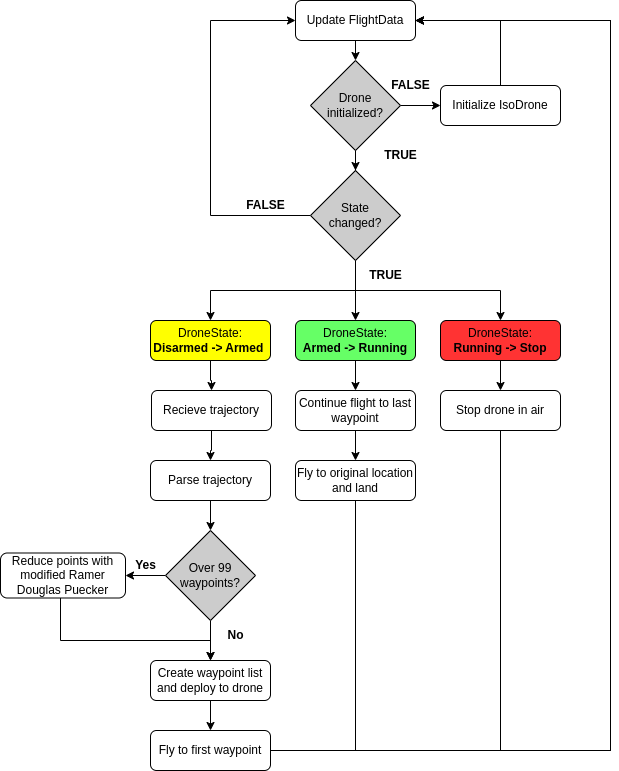

The diagram above was exported from draw.io. Its source (the exported page's mxGraphModel, read from the mxfile embedded in the PNG):
<mxGraphModel dx="2189" dy="775" grid="1" gridSize="10" guides="1" tooltips="1" connect="1" arrows="1" fold="1" page="1" pageScale="1" pageWidth="827" pageHeight="1169" math="0" shadow="0">
  <root>
    <mxCell id="WIyWlLk6GJQsqaUBKTNV-0" />
    <mxCell id="WIyWlLk6GJQsqaUBKTNV-1" parent="WIyWlLk6GJQsqaUBKTNV-0" />
    <mxCell id="I3E_A5nck_UEQQ3fxTyR-11" style="edgeStyle=orthogonalEdgeStyle;rounded=0;orthogonalLoop=1;jettySize=auto;html=1;exitX=0.5;exitY=1;exitDx=0;exitDy=0;entryX=0.5;entryY=0;entryDx=0;entryDy=0;" parent="WIyWlLk6GJQsqaUBKTNV-1" source="WIyWlLk6GJQsqaUBKTNV-3" target="I3E_A5nck_UEQQ3fxTyR-9" edge="1">
      <mxGeometry relative="1" as="geometry" />
    </mxCell>
    <mxCell id="WIyWlLk6GJQsqaUBKTNV-3" value="Update FlightData" style="rounded=1;whiteSpace=wrap;html=1;fontSize=12;glass=0;strokeWidth=1;shadow=0;fillColor=#FFFFFF;" parent="WIyWlLk6GJQsqaUBKTNV-1" vertex="1">
      <mxGeometry x="195" y="20" width="120" height="40" as="geometry" />
    </mxCell>
    <mxCell id="I3E_A5nck_UEQQ3fxTyR-35" style="edgeStyle=orthogonalEdgeStyle;rounded=0;orthogonalLoop=1;jettySize=auto;html=1;" parent="WIyWlLk6GJQsqaUBKTNV-1" source="I3E_A5nck_UEQQ3fxTyR-0" target="I3E_A5nck_UEQQ3fxTyR-31" edge="1">
      <mxGeometry relative="1" as="geometry" />
    </mxCell>
    <mxCell id="I3E_A5nck_UEQQ3fxTyR-0" value="DroneState:&lt;br style=&quot;border-color: var(--border-color);&quot;&gt;&lt;b style=&quot;border-color: var(--border-color);&quot;&gt;Armed -&amp;gt;&lt;/b&gt;&amp;nbsp;&lt;b style=&quot;border-color: var(--border-color);&quot;&gt;Running&lt;/b&gt;" style="rounded=1;whiteSpace=wrap;html=1;fontSize=12;glass=0;strokeWidth=1;shadow=0;fillColor=#66FF66;" parent="WIyWlLk6GJQsqaUBKTNV-1" vertex="1">
      <mxGeometry x="195" y="340" width="120" height="40" as="geometry" />
    </mxCell>
    <mxCell id="I3E_A5nck_UEQQ3fxTyR-4" style="edgeStyle=orthogonalEdgeStyle;rounded=0;orthogonalLoop=1;jettySize=auto;html=1;exitX=0;exitY=0.5;exitDx=0;exitDy=0;entryX=0;entryY=0.5;entryDx=0;entryDy=0;" parent="WIyWlLk6GJQsqaUBKTNV-1" source="I3E_A5nck_UEQQ3fxTyR-3" target="WIyWlLk6GJQsqaUBKTNV-3" edge="1">
      <mxGeometry relative="1" as="geometry">
        <Array as="points">
          <mxPoint x="110" y="235" />
          <mxPoint x="110" y="40" />
        </Array>
      </mxGeometry>
    </mxCell>
    <mxCell id="I3E_A5nck_UEQQ3fxTyR-6" style="edgeStyle=orthogonalEdgeStyle;rounded=0;orthogonalLoop=1;jettySize=auto;html=1;exitX=0.5;exitY=1;exitDx=0;exitDy=0;" parent="WIyWlLk6GJQsqaUBKTNV-1" source="I3E_A5nck_UEQQ3fxTyR-3" target="I3E_A5nck_UEQQ3fxTyR-0" edge="1">
      <mxGeometry relative="1" as="geometry" />
    </mxCell>
    <mxCell id="I3E_A5nck_UEQQ3fxTyR-18" style="edgeStyle=orthogonalEdgeStyle;rounded=0;orthogonalLoop=1;jettySize=auto;html=1;exitX=0.5;exitY=1;exitDx=0;exitDy=0;entryX=0.5;entryY=0;entryDx=0;entryDy=0;" parent="WIyWlLk6GJQsqaUBKTNV-1" source="I3E_A5nck_UEQQ3fxTyR-3" target="I3E_A5nck_UEQQ3fxTyR-15" edge="1">
      <mxGeometry relative="1" as="geometry" />
    </mxCell>
    <mxCell id="I3E_A5nck_UEQQ3fxTyR-19" style="edgeStyle=orthogonalEdgeStyle;rounded=0;orthogonalLoop=1;jettySize=auto;html=1;exitX=0.5;exitY=1;exitDx=0;exitDy=0;entryX=0.5;entryY=0;entryDx=0;entryDy=0;" parent="WIyWlLk6GJQsqaUBKTNV-1" source="I3E_A5nck_UEQQ3fxTyR-3" target="I3E_A5nck_UEQQ3fxTyR-17" edge="1">
      <mxGeometry relative="1" as="geometry" />
    </mxCell>
    <mxCell id="I3E_A5nck_UEQQ3fxTyR-3" value="State&lt;br&gt;changed?" style="rhombus;whiteSpace=wrap;html=1;fillColor=#CCCCCC;" parent="WIyWlLk6GJQsqaUBKTNV-1" vertex="1">
      <mxGeometry x="210" y="190" width="90" height="90" as="geometry" />
    </mxCell>
    <mxCell id="I3E_A5nck_UEQQ3fxTyR-10" style="edgeStyle=orthogonalEdgeStyle;rounded=0;orthogonalLoop=1;jettySize=auto;html=1;entryX=0.5;entryY=0;entryDx=0;entryDy=0;" parent="WIyWlLk6GJQsqaUBKTNV-1" source="I3E_A5nck_UEQQ3fxTyR-9" target="I3E_A5nck_UEQQ3fxTyR-3" edge="1">
      <mxGeometry relative="1" as="geometry" />
    </mxCell>
    <mxCell id="I3E_A5nck_UEQQ3fxTyR-12" style="edgeStyle=orthogonalEdgeStyle;rounded=0;orthogonalLoop=1;jettySize=auto;html=1;exitX=1;exitY=0.5;exitDx=0;exitDy=0;entryX=0;entryY=0.5;entryDx=0;entryDy=0;" parent="WIyWlLk6GJQsqaUBKTNV-1" source="I3E_A5nck_UEQQ3fxTyR-9" target="I3E_A5nck_UEQQ3fxTyR-13" edge="1">
      <mxGeometry relative="1" as="geometry">
        <mxPoint x="370" y="125" as="targetPoint" />
      </mxGeometry>
    </mxCell>
    <mxCell id="I3E_A5nck_UEQQ3fxTyR-9" value="Drone&lt;br&gt;initialized?" style="rhombus;whiteSpace=wrap;html=1;fillColor=#CCCCCC;" parent="WIyWlLk6GJQsqaUBKTNV-1" vertex="1">
      <mxGeometry x="210" y="80" width="90" height="90" as="geometry" />
    </mxCell>
    <mxCell id="I3E_A5nck_UEQQ3fxTyR-14" style="edgeStyle=orthogonalEdgeStyle;rounded=0;orthogonalLoop=1;jettySize=auto;html=1;entryX=1;entryY=0.5;entryDx=0;entryDy=0;exitX=0.5;exitY=0;exitDx=0;exitDy=0;" parent="WIyWlLk6GJQsqaUBKTNV-1" source="I3E_A5nck_UEQQ3fxTyR-13" target="WIyWlLk6GJQsqaUBKTNV-3" edge="1">
      <mxGeometry relative="1" as="geometry">
        <Array as="points">
          <mxPoint x="400" y="40" />
        </Array>
      </mxGeometry>
    </mxCell>
    <mxCell id="I3E_A5nck_UEQQ3fxTyR-13" value="Initialize IsoDrone" style="rounded=1;whiteSpace=wrap;html=1;fontSize=12;glass=0;strokeWidth=1;shadow=0;fillColor=#FFFFFF;" parent="WIyWlLk6GJQsqaUBKTNV-1" vertex="1">
      <mxGeometry x="340" y="105" width="120" height="40" as="geometry" />
    </mxCell>
    <mxCell id="I3E_A5nck_UEQQ3fxTyR-26" value="" style="edgeStyle=orthogonalEdgeStyle;rounded=0;orthogonalLoop=1;jettySize=auto;html=1;" parent="WIyWlLk6GJQsqaUBKTNV-1" source="I3E_A5nck_UEQQ3fxTyR-15" target="I3E_A5nck_UEQQ3fxTyR-22" edge="1">
      <mxGeometry relative="1" as="geometry" />
    </mxCell>
    <mxCell id="I3E_A5nck_UEQQ3fxTyR-15" value="DroneState:&lt;br style=&quot;border-color: var(--border-color);&quot;&gt;&lt;b style=&quot;border-color: var(--border-color);&quot;&gt;Disarmed&lt;/b&gt;&lt;b style=&quot;border-color: var(--border-color);&quot;&gt;&amp;nbsp;-&amp;gt; Armed&lt;/b&gt;&amp;nbsp;" style="rounded=1;whiteSpace=wrap;html=1;fontSize=12;glass=0;strokeWidth=1;shadow=0;fillColor=#FFFF00;" parent="WIyWlLk6GJQsqaUBKTNV-1" vertex="1">
      <mxGeometry x="50" y="340" width="120" height="40" as="geometry" />
    </mxCell>
    <mxCell id="I3E_A5nck_UEQQ3fxTyR-39" style="edgeStyle=orthogonalEdgeStyle;rounded=0;orthogonalLoop=1;jettySize=auto;html=1;" parent="WIyWlLk6GJQsqaUBKTNV-1" source="I3E_A5nck_UEQQ3fxTyR-17" target="I3E_A5nck_UEQQ3fxTyR-37" edge="1">
      <mxGeometry relative="1" as="geometry" />
    </mxCell>
    <mxCell id="I3E_A5nck_UEQQ3fxTyR-17" value="DroneState:&lt;br&gt;&lt;b&gt;Running -&amp;gt;&lt;/b&gt;&amp;nbsp;&lt;b&gt;Stop&lt;/b&gt;" style="rounded=1;whiteSpace=wrap;html=1;fontSize=12;glass=0;strokeWidth=1;shadow=0;fillColor=#FF3333;" parent="WIyWlLk6GJQsqaUBKTNV-1" vertex="1">
      <mxGeometry x="340" y="340" width="120" height="40" as="geometry" />
    </mxCell>
    <mxCell id="e9HOs3zTuM1yWrMDW1OH-0" value="" style="edgeStyle=orthogonalEdgeStyle;rounded=0;orthogonalLoop=1;jettySize=auto;html=1;" edge="1" parent="WIyWlLk6GJQsqaUBKTNV-1" source="I3E_A5nck_UEQQ3fxTyR-22" target="zdE5vIyb70g5DjncsdjD-0">
      <mxGeometry relative="1" as="geometry" />
    </mxCell>
    <mxCell id="I3E_A5nck_UEQQ3fxTyR-22" value="Recieve trajectory" style="rounded=1;whiteSpace=wrap;html=1;fontSize=12;glass=0;strokeWidth=1;shadow=0;fillColor=#FFFFFF;" parent="WIyWlLk6GJQsqaUBKTNV-1" vertex="1">
      <mxGeometry x="51" y="410" width="120" height="40" as="geometry" />
    </mxCell>
    <mxCell id="I3E_A5nck_UEQQ3fxTyR-29" style="edgeStyle=orthogonalEdgeStyle;rounded=0;orthogonalLoop=1;jettySize=auto;html=1;fillColor=#FFFFFF;" parent="WIyWlLk6GJQsqaUBKTNV-1" source="I3E_A5nck_UEQQ3fxTyR-25" target="I3E_A5nck_UEQQ3fxTyR-28" edge="1">
      <mxGeometry relative="1" as="geometry" />
    </mxCell>
    <mxCell id="I3E_A5nck_UEQQ3fxTyR-25" value="Create waypoint list and deploy to drone" style="rounded=1;whiteSpace=wrap;html=1;fontSize=12;glass=0;strokeWidth=1;shadow=0;fillColor=#FFFFFF;" parent="WIyWlLk6GJQsqaUBKTNV-1" vertex="1">
      <mxGeometry x="50" y="680" width="120" height="40" as="geometry" />
    </mxCell>
    <mxCell id="I3E_A5nck_UEQQ3fxTyR-40" style="edgeStyle=orthogonalEdgeStyle;rounded=0;orthogonalLoop=1;jettySize=auto;html=1;entryX=1;entryY=0.5;entryDx=0;entryDy=0;exitX=1;exitY=0.5;exitDx=0;exitDy=0;" parent="WIyWlLk6GJQsqaUBKTNV-1" source="I3E_A5nck_UEQQ3fxTyR-28" target="WIyWlLk6GJQsqaUBKTNV-3" edge="1">
      <mxGeometry relative="1" as="geometry">
        <mxPoint x="520" y="32" as="targetPoint" />
        <Array as="points">
          <mxPoint x="510" y="770" />
          <mxPoint x="510" y="40" />
        </Array>
      </mxGeometry>
    </mxCell>
    <mxCell id="I3E_A5nck_UEQQ3fxTyR-28" value="Fly to first waypoint" style="rounded=1;whiteSpace=wrap;html=1;fontSize=12;glass=0;strokeWidth=1;shadow=0;fillColor=#FFFFFF;" parent="WIyWlLk6GJQsqaUBKTNV-1" vertex="1">
      <mxGeometry x="50" y="750" width="120" height="40" as="geometry" />
    </mxCell>
    <mxCell id="I3E_A5nck_UEQQ3fxTyR-30" value="" style="edgeStyle=orthogonalEdgeStyle;rounded=0;orthogonalLoop=1;jettySize=auto;html=1;fillColor=#FFFFFF;" parent="WIyWlLk6GJQsqaUBKTNV-1" source="I3E_A5nck_UEQQ3fxTyR-31" target="I3E_A5nck_UEQQ3fxTyR-33" edge="1">
      <mxGeometry relative="1" as="geometry" />
    </mxCell>
    <mxCell id="I3E_A5nck_UEQQ3fxTyR-31" value="Continue flight to last waypoint" style="rounded=1;whiteSpace=wrap;html=1;fontSize=12;glass=0;strokeWidth=1;shadow=0;fillColor=#FFFFFF;" parent="WIyWlLk6GJQsqaUBKTNV-1" vertex="1">
      <mxGeometry x="195" y="410" width="120" height="40" as="geometry" />
    </mxCell>
    <mxCell id="I3E_A5nck_UEQQ3fxTyR-43" style="edgeStyle=orthogonalEdgeStyle;rounded=0;orthogonalLoop=1;jettySize=auto;html=1;entryX=1;entryY=0.5;entryDx=0;entryDy=0;" parent="WIyWlLk6GJQsqaUBKTNV-1" source="I3E_A5nck_UEQQ3fxTyR-33" target="WIyWlLk6GJQsqaUBKTNV-3" edge="1">
      <mxGeometry relative="1" as="geometry">
        <Array as="points">
          <mxPoint x="255" y="770" />
          <mxPoint x="510" y="770" />
          <mxPoint x="510" y="40" />
        </Array>
      </mxGeometry>
    </mxCell>
    <mxCell id="I3E_A5nck_UEQQ3fxTyR-33" value="Fly to original location and land" style="rounded=1;whiteSpace=wrap;html=1;fontSize=12;glass=0;strokeWidth=1;shadow=0;fillColor=#FFFFFF;" parent="WIyWlLk6GJQsqaUBKTNV-1" vertex="1">
      <mxGeometry x="195" y="480" width="120" height="40" as="geometry" />
    </mxCell>
    <mxCell id="I3E_A5nck_UEQQ3fxTyR-44" style="edgeStyle=orthogonalEdgeStyle;rounded=0;orthogonalLoop=1;jettySize=auto;html=1;entryX=1;entryY=0.5;entryDx=0;entryDy=0;exitX=0.5;exitY=1;exitDx=0;exitDy=0;" parent="WIyWlLk6GJQsqaUBKTNV-1" source="I3E_A5nck_UEQQ3fxTyR-37" target="WIyWlLk6GJQsqaUBKTNV-3" edge="1">
      <mxGeometry relative="1" as="geometry">
        <Array as="points">
          <mxPoint x="400" y="770" />
          <mxPoint x="510" y="770" />
          <mxPoint x="510" y="40" />
        </Array>
      </mxGeometry>
    </mxCell>
    <mxCell id="I3E_A5nck_UEQQ3fxTyR-37" value="Stop drone in air" style="rounded=1;whiteSpace=wrap;html=1;fontSize=12;glass=0;strokeWidth=1;shadow=0;fillColor=#FFFFFF;" parent="WIyWlLk6GJQsqaUBKTNV-1" vertex="1">
      <mxGeometry x="340" y="410" width="120" height="40" as="geometry" />
    </mxCell>
    <mxCell id="I3E_A5nck_UEQQ3fxTyR-45" value="&lt;b&gt;FALSE&lt;/b&gt;" style="text;html=1;align=center;verticalAlign=middle;resizable=0;points=[];autosize=1;strokeColor=none;fillColor=none;" parent="WIyWlLk6GJQsqaUBKTNV-1" vertex="1">
      <mxGeometry x="135" y="210" width="60" height="30" as="geometry" />
    </mxCell>
    <mxCell id="I3E_A5nck_UEQQ3fxTyR-46" value="&lt;b&gt;TRUE&lt;/b&gt;" style="text;html=1;align=center;verticalAlign=middle;resizable=0;points=[];autosize=1;strokeColor=none;fillColor=none;" parent="WIyWlLk6GJQsqaUBKTNV-1" vertex="1">
      <mxGeometry x="255" y="280" width="60" height="30" as="geometry" />
    </mxCell>
    <mxCell id="I3E_A5nck_UEQQ3fxTyR-47" value="&lt;b&gt;FALSE&lt;/b&gt;" style="text;html=1;align=center;verticalAlign=middle;resizable=1;points=[];autosize=1;strokeColor=none;fillColor=none;movable=1;rotatable=1;deletable=1;editable=1;locked=0;connectable=1;" parent="WIyWlLk6GJQsqaUBKTNV-1" vertex="1">
      <mxGeometry x="280" y="90" width="60" height="30" as="geometry" />
    </mxCell>
    <mxCell id="I3E_A5nck_UEQQ3fxTyR-48" value="&lt;b&gt;TRUE&lt;/b&gt;" style="text;html=1;align=center;verticalAlign=middle;resizable=0;points=[];autosize=1;strokeColor=none;fillColor=none;" parent="WIyWlLk6GJQsqaUBKTNV-1" vertex="1">
      <mxGeometry x="270" y="160" width="60" height="30" as="geometry" />
    </mxCell>
    <mxCell id="e9HOs3zTuM1yWrMDW1OH-4" value="" style="edgeStyle=orthogonalEdgeStyle;rounded=0;orthogonalLoop=1;jettySize=auto;html=1;" edge="1" parent="WIyWlLk6GJQsqaUBKTNV-1" source="zdE5vIyb70g5DjncsdjD-0" target="e9HOs3zTuM1yWrMDW1OH-3">
      <mxGeometry relative="1" as="geometry" />
    </mxCell>
    <mxCell id="zdE5vIyb70g5DjncsdjD-0" value="Parse trajectory" style="rounded=1;whiteSpace=wrap;html=1;fontSize=12;glass=0;strokeWidth=1;shadow=0;fillColor=#FFFFFF;" parent="WIyWlLk6GJQsqaUBKTNV-1" vertex="1">
      <mxGeometry x="50" y="480" width="120" height="40" as="geometry" />
    </mxCell>
    <mxCell id="e9HOs3zTuM1yWrMDW1OH-8" value="" style="edgeStyle=orthogonalEdgeStyle;rounded=0;orthogonalLoop=1;jettySize=auto;html=1;" edge="1" parent="WIyWlLk6GJQsqaUBKTNV-1" source="e9HOs3zTuM1yWrMDW1OH-3" target="e9HOs3zTuM1yWrMDW1OH-7">
      <mxGeometry relative="1" as="geometry" />
    </mxCell>
    <mxCell id="e9HOs3zTuM1yWrMDW1OH-12" style="edgeStyle=orthogonalEdgeStyle;rounded=0;orthogonalLoop=1;jettySize=auto;html=1;exitX=0.5;exitY=1;exitDx=0;exitDy=0;entryX=0.5;entryY=0;entryDx=0;entryDy=0;" edge="1" parent="WIyWlLk6GJQsqaUBKTNV-1" source="e9HOs3zTuM1yWrMDW1OH-3" target="I3E_A5nck_UEQQ3fxTyR-25">
      <mxGeometry relative="1" as="geometry" />
    </mxCell>
    <mxCell id="e9HOs3zTuM1yWrMDW1OH-3" value="Over 99&lt;br&gt;waypoints?" style="rhombus;whiteSpace=wrap;html=1;fillColor=#CCCCCC;" vertex="1" parent="WIyWlLk6GJQsqaUBKTNV-1">
      <mxGeometry x="65" y="550" width="90" height="90" as="geometry" />
    </mxCell>
    <mxCell id="e9HOs3zTuM1yWrMDW1OH-10" style="edgeStyle=orthogonalEdgeStyle;rounded=0;orthogonalLoop=1;jettySize=auto;html=1;entryX=0.5;entryY=0;entryDx=0;entryDy=0;" edge="1" parent="WIyWlLk6GJQsqaUBKTNV-1" source="e9HOs3zTuM1yWrMDW1OH-7" target="I3E_A5nck_UEQQ3fxTyR-25">
      <mxGeometry relative="1" as="geometry">
        <Array as="points">
          <mxPoint x="-40" y="660" />
          <mxPoint x="110" y="660" />
        </Array>
      </mxGeometry>
    </mxCell>
    <mxCell id="e9HOs3zTuM1yWrMDW1OH-7" value="Reduce points with modified Ramer Douglas Puecker" style="rounded=1;whiteSpace=wrap;html=1;fontSize=12;glass=0;strokeWidth=1;shadow=0;fillColor=#FFFFFF;" vertex="1" parent="WIyWlLk6GJQsqaUBKTNV-1">
      <mxGeometry x="-100" y="572.5" width="125" height="45" as="geometry" />
    </mxCell>
    <mxCell id="e9HOs3zTuM1yWrMDW1OH-9" value="&lt;b&gt;Yes&lt;/b&gt;" style="text;html=1;align=center;verticalAlign=middle;resizable=0;points=[];autosize=1;strokeColor=none;fillColor=none;" vertex="1" parent="WIyWlLk6GJQsqaUBKTNV-1">
      <mxGeometry x="25" y="570" width="40" height="30" as="geometry" />
    </mxCell>
    <mxCell id="e9HOs3zTuM1yWrMDW1OH-13" value="&lt;b style=&quot;border-color: var(--border-color);&quot;&gt;No&lt;/b&gt;" style="text;html=1;align=center;verticalAlign=middle;resizable=0;points=[];autosize=1;strokeColor=none;fillColor=none;" vertex="1" parent="WIyWlLk6GJQsqaUBKTNV-1">
      <mxGeometry x="115" y="640" width="40" height="30" as="geometry" />
    </mxCell>
  </root>
</mxGraphModel>